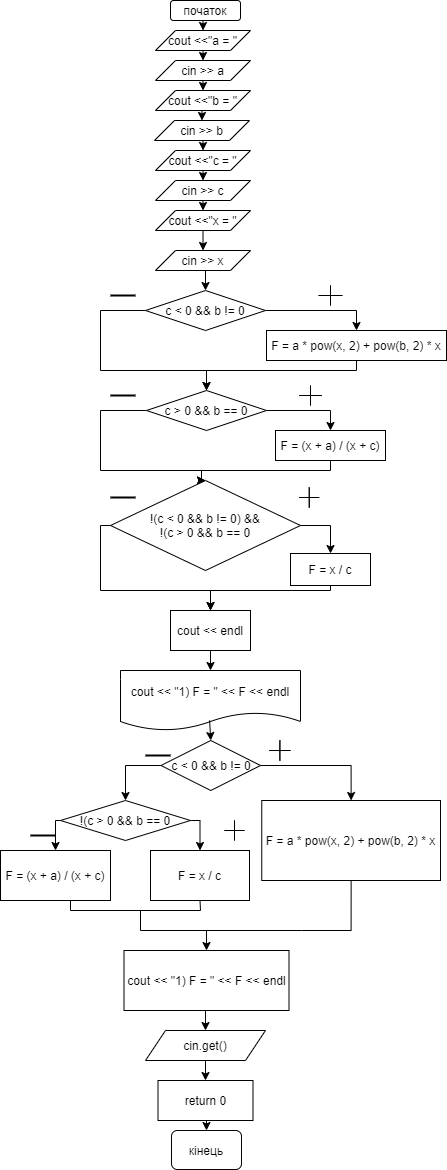

The diagram above was exported from draw.io. Its source (the exported page's mxGraphModel, read from the mxfile embedded in the PNG):
<mxGraphModel dx="998" dy="548" grid="1" gridSize="10" guides="1" tooltips="1" connect="1" arrows="1" fold="1" page="1" pageScale="1" pageWidth="827" pageHeight="1169" math="0" shadow="0">
  <root>
    <mxCell id="0" />
    <mxCell id="1" parent="0" />
    <mxCell id="EqDyOpl_jIVcGP1dUOfe-3" style="edgeStyle=orthogonalEdgeStyle;rounded=0;orthogonalLoop=1;jettySize=auto;html=1;exitX=0.5;exitY=1;exitDx=0;exitDy=0;entryX=0.5;entryY=0;entryDx=0;entryDy=0;" edge="1" parent="1" source="EqDyOpl_jIVcGP1dUOfe-4" target="EqDyOpl_jIVcGP1dUOfe-57">
      <mxGeometry relative="1" as="geometry" />
    </mxCell>
    <mxCell id="EqDyOpl_jIVcGP1dUOfe-4" value="початок" style="rounded=1;whiteSpace=wrap;html=1;" vertex="1" parent="1">
      <mxGeometry x="350" width="70" height="20" as="geometry" />
    </mxCell>
    <mxCell id="EqDyOpl_jIVcGP1dUOfe-5" style="edgeStyle=orthogonalEdgeStyle;rounded=0;orthogonalLoop=1;jettySize=auto;html=1;exitX=0;exitY=0.5;exitDx=0;exitDy=0;entryX=0.5;entryY=0;entryDx=0;entryDy=0;endArrow=classic;endFill=1;verticalAlign=middle;" edge="1" parent="1" source="EqDyOpl_jIVcGP1dUOfe-7" target="EqDyOpl_jIVcGP1dUOfe-12">
      <mxGeometry relative="1" as="geometry">
        <Array as="points">
          <mxPoint x="280" y="310" />
          <mxPoint x="280" y="370" />
          <mxPoint x="386" y="370" />
        </Array>
      </mxGeometry>
    </mxCell>
    <mxCell id="EqDyOpl_jIVcGP1dUOfe-6" style="edgeStyle=orthogonalEdgeStyle;rounded=0;orthogonalLoop=1;jettySize=auto;html=1;exitX=1;exitY=0.5;exitDx=0;exitDy=0;entryX=0.5;entryY=0;entryDx=0;entryDy=0;" edge="1" parent="1" source="EqDyOpl_jIVcGP1dUOfe-7" target="EqDyOpl_jIVcGP1dUOfe-9">
      <mxGeometry relative="1" as="geometry" />
    </mxCell>
    <mxCell id="EqDyOpl_jIVcGP1dUOfe-7" value="c &amp;lt; 0 &amp;amp;&amp;amp; b != 0" style="rhombus;whiteSpace=wrap;html=1;" vertex="1" parent="1">
      <mxGeometry x="325" y="290" width="120" height="40" as="geometry" />
    </mxCell>
    <mxCell id="EqDyOpl_jIVcGP1dUOfe-8" style="edgeStyle=orthogonalEdgeStyle;rounded=0;orthogonalLoop=1;jettySize=auto;html=1;exitX=0.5;exitY=1;exitDx=0;exitDy=0;entryX=0.5;entryY=0;entryDx=0;entryDy=0;" edge="1" parent="1" source="EqDyOpl_jIVcGP1dUOfe-9" target="EqDyOpl_jIVcGP1dUOfe-12">
      <mxGeometry relative="1" as="geometry">
        <Array as="points">
          <mxPoint x="536" y="370" />
          <mxPoint x="386" y="370" />
        </Array>
      </mxGeometry>
    </mxCell>
    <mxCell id="EqDyOpl_jIVcGP1dUOfe-9" value="F = a * pow(x, 2) + pow(b, 2) * x" style="rounded=0;whiteSpace=wrap;html=1;" vertex="1" parent="1">
      <mxGeometry x="446" y="330" width="180" height="30" as="geometry" />
    </mxCell>
    <mxCell id="EqDyOpl_jIVcGP1dUOfe-10" style="edgeStyle=orthogonalEdgeStyle;rounded=0;orthogonalLoop=1;jettySize=auto;html=1;entryX=0.5;entryY=0;entryDx=0;entryDy=0;exitX=1;exitY=0.5;exitDx=0;exitDy=0;" edge="1" parent="1" source="EqDyOpl_jIVcGP1dUOfe-12" target="EqDyOpl_jIVcGP1dUOfe-14">
      <mxGeometry relative="1" as="geometry">
        <mxPoint x="450" y="320" as="sourcePoint" />
      </mxGeometry>
    </mxCell>
    <mxCell id="EqDyOpl_jIVcGP1dUOfe-11" style="edgeStyle=orthogonalEdgeStyle;rounded=0;orthogonalLoop=1;jettySize=auto;html=1;exitX=0;exitY=0.5;exitDx=0;exitDy=0;entryX=0.5;entryY=0;entryDx=0;entryDy=0;endArrow=classic;endFill=1;verticalAlign=middle;" edge="1" parent="1" source="EqDyOpl_jIVcGP1dUOfe-12" target="EqDyOpl_jIVcGP1dUOfe-17">
      <mxGeometry relative="1" as="geometry">
        <Array as="points">
          <mxPoint x="280" y="410" />
          <mxPoint x="280" y="470" />
          <mxPoint x="381" y="470" />
        </Array>
      </mxGeometry>
    </mxCell>
    <mxCell id="EqDyOpl_jIVcGP1dUOfe-12" value="c &amp;gt; 0 &amp;amp;&amp;amp; b == 0" style="rhombus;whiteSpace=wrap;html=1;" vertex="1" parent="1">
      <mxGeometry x="326" y="390" width="120" height="40" as="geometry" />
    </mxCell>
    <mxCell id="EqDyOpl_jIVcGP1dUOfe-13" style="edgeStyle=orthogonalEdgeStyle;rounded=0;orthogonalLoop=1;jettySize=auto;html=1;exitX=0.5;exitY=1;exitDx=0;exitDy=0;entryX=0.5;entryY=0;entryDx=0;entryDy=0;" edge="1" parent="1" source="EqDyOpl_jIVcGP1dUOfe-14" target="EqDyOpl_jIVcGP1dUOfe-17">
      <mxGeometry relative="1" as="geometry">
        <Array as="points">
          <mxPoint x="510" y="470" />
          <mxPoint x="381" y="470" />
        </Array>
      </mxGeometry>
    </mxCell>
    <mxCell id="EqDyOpl_jIVcGP1dUOfe-14" value="F = (x + a) / (x + c)" style="rounded=0;whiteSpace=wrap;html=1;" vertex="1" parent="1">
      <mxGeometry x="455" y="430" width="110" height="30" as="geometry" />
    </mxCell>
    <mxCell id="EqDyOpl_jIVcGP1dUOfe-15" style="edgeStyle=orthogonalEdgeStyle;rounded=0;orthogonalLoop=1;jettySize=auto;html=1;exitX=1;exitY=0.5;exitDx=0;exitDy=0;entryX=0.5;entryY=0;entryDx=0;entryDy=0;" edge="1" parent="1" source="EqDyOpl_jIVcGP1dUOfe-17" target="EqDyOpl_jIVcGP1dUOfe-29">
      <mxGeometry relative="1" as="geometry" />
    </mxCell>
    <mxCell id="EqDyOpl_jIVcGP1dUOfe-16" style="edgeStyle=orthogonalEdgeStyle;rounded=0;orthogonalLoop=1;jettySize=auto;html=1;exitX=0;exitY=0.5;exitDx=0;exitDy=0;entryX=0.5;entryY=0;entryDx=0;entryDy=0;endArrow=classic;endFill=1;verticalAlign=middle;" edge="1" parent="1" source="EqDyOpl_jIVcGP1dUOfe-17" target="EqDyOpl_jIVcGP1dUOfe-18">
      <mxGeometry relative="1" as="geometry">
        <Array as="points">
          <mxPoint x="280" y="525" />
          <mxPoint x="280" y="590" />
          <mxPoint x="390" y="590" />
        </Array>
      </mxGeometry>
    </mxCell>
    <mxCell id="EqDyOpl_jIVcGP1dUOfe-17" value="!(c &amp;lt; 0 &amp;amp;&amp;amp; b != 0) &amp;amp;&amp;amp;&lt;br&gt;!(c &amp;gt; 0 &amp;amp;&amp;amp; b == 0" style="rhombus;whiteSpace=wrap;html=1;" vertex="1" parent="1">
      <mxGeometry x="290" y="480" width="190" height="90" as="geometry" />
    </mxCell>
    <mxCell id="EqDyOpl_jIVcGP1dUOfe-18" value="cout &amp;lt;&amp;lt; endl" style="rounded=0;whiteSpace=wrap;html=1;" vertex="1" parent="1">
      <mxGeometry x="350" y="610" width="80" height="40" as="geometry" />
    </mxCell>
    <mxCell id="EqDyOpl_jIVcGP1dUOfe-19" value="cout &amp;lt;&amp;lt; &quot;1) F = &quot; &amp;lt;&amp;lt; F &amp;lt;&amp;lt; endl" style="shape=document;whiteSpace=wrap;html=1;boundedLbl=1;" vertex="1" parent="1">
      <mxGeometry x="300" y="670" width="180" height="60" as="geometry" />
    </mxCell>
    <mxCell id="EqDyOpl_jIVcGP1dUOfe-20" style="edgeStyle=orthogonalEdgeStyle;rounded=0;orthogonalLoop=1;jettySize=auto;html=1;exitX=0;exitY=0.5;exitDx=0;exitDy=0;entryX=0.5;entryY=0;entryDx=0;entryDy=0;" edge="1" parent="1" source="EqDyOpl_jIVcGP1dUOfe-41" target="EqDyOpl_jIVcGP1dUOfe-27">
      <mxGeometry relative="1" as="geometry">
        <mxPoint x="320" y="800" as="targetPoint" />
        <mxPoint x="342.9350000000002" y="833.625" as="sourcePoint" />
      </mxGeometry>
    </mxCell>
    <mxCell id="EqDyOpl_jIVcGP1dUOfe-21" style="edgeStyle=orthogonalEdgeStyle;rounded=0;orthogonalLoop=1;jettySize=auto;html=1;exitX=1;exitY=0.5;exitDx=0;exitDy=0;entryX=0.5;entryY=0;entryDx=0;entryDy=0;" edge="1" parent="1" source="EqDyOpl_jIVcGP1dUOfe-41" target="EqDyOpl_jIVcGP1dUOfe-24">
      <mxGeometry relative="1" as="geometry">
        <mxPoint x="480" y="800" as="targetPoint" />
        <mxPoint x="454.56500000000005" y="833.625" as="sourcePoint" />
      </mxGeometry>
    </mxCell>
    <mxCell id="EqDyOpl_jIVcGP1dUOfe-22" style="edgeStyle=orthogonalEdgeStyle;rounded=0;orthogonalLoop=1;jettySize=auto;html=1;exitX=0.5;exitY=1;exitDx=0;exitDy=0;" edge="1" parent="1">
      <mxGeometry relative="1" as="geometry">
        <mxPoint x="280" y="1100" as="sourcePoint" />
        <mxPoint x="280" y="1100" as="targetPoint" />
      </mxGeometry>
    </mxCell>
    <mxCell id="EqDyOpl_jIVcGP1dUOfe-23" style="edgeStyle=orthogonalEdgeStyle;rounded=0;orthogonalLoop=1;jettySize=auto;html=1;exitX=0.5;exitY=1;exitDx=0;exitDy=0;entryX=0.5;entryY=0;entryDx=0;entryDy=0;endArrow=classic;endFill=1;verticalAlign=middle;" edge="1" parent="1" source="EqDyOpl_jIVcGP1dUOfe-24" target="EqDyOpl_jIVcGP1dUOfe-36">
      <mxGeometry relative="1" as="geometry">
        <Array as="points">
          <mxPoint x="481" y="930" />
          <mxPoint x="387" y="930" />
        </Array>
      </mxGeometry>
    </mxCell>
    <mxCell id="EqDyOpl_jIVcGP1dUOfe-24" value="F = a * pow(x, 2) + pow(b, 2) * x" style="rounded=0;whiteSpace=wrap;html=1;" vertex="1" parent="1">
      <mxGeometry x="441.25" y="800" width="178.75" height="80" as="geometry" />
    </mxCell>
    <mxCell id="EqDyOpl_jIVcGP1dUOfe-25" style="edgeStyle=orthogonalEdgeStyle;rounded=0;orthogonalLoop=1;jettySize=auto;html=1;exitX=0;exitY=0.5;exitDx=0;exitDy=0;entryX=0.5;entryY=0;entryDx=0;entryDy=0;" edge="1" parent="1" source="EqDyOpl_jIVcGP1dUOfe-27" target="EqDyOpl_jIVcGP1dUOfe-32">
      <mxGeometry relative="1" as="geometry">
        <mxPoint x="250" y="910" as="targetPoint" />
      </mxGeometry>
    </mxCell>
    <mxCell id="EqDyOpl_jIVcGP1dUOfe-26" style="edgeStyle=orthogonalEdgeStyle;rounded=0;orthogonalLoop=1;jettySize=auto;html=1;exitX=1;exitY=0.5;exitDx=0;exitDy=0;entryX=0.5;entryY=0;entryDx=0;entryDy=0;" edge="1" parent="1" source="EqDyOpl_jIVcGP1dUOfe-27" target="EqDyOpl_jIVcGP1dUOfe-34">
      <mxGeometry relative="1" as="geometry">
        <mxPoint x="391" y="860" as="targetPoint" />
      </mxGeometry>
    </mxCell>
    <mxCell id="EqDyOpl_jIVcGP1dUOfe-27" value="!(c &amp;gt; 0 &amp;amp;&amp;amp; b == 0" style="rhombus;whiteSpace=wrap;html=1;rotation=0;" vertex="1" parent="1">
      <mxGeometry x="240" y="800" width="130" height="40" as="geometry" />
    </mxCell>
    <mxCell id="EqDyOpl_jIVcGP1dUOfe-28" style="edgeStyle=orthogonalEdgeStyle;rounded=0;orthogonalLoop=1;jettySize=auto;html=1;exitX=0.5;exitY=1;exitDx=0;exitDy=0;entryX=0.5;entryY=0;entryDx=0;entryDy=0;" edge="1" parent="1" source="EqDyOpl_jIVcGP1dUOfe-29" target="EqDyOpl_jIVcGP1dUOfe-18">
      <mxGeometry relative="1" as="geometry">
        <Array as="points">
          <mxPoint x="510" y="590" />
          <mxPoint x="390" y="590" />
        </Array>
      </mxGeometry>
    </mxCell>
    <mxCell id="EqDyOpl_jIVcGP1dUOfe-29" value="F = x / c" style="rounded=0;whiteSpace=wrap;html=1;" vertex="1" parent="1">
      <mxGeometry x="470.01" y="553" width="80" height="32" as="geometry" />
    </mxCell>
    <mxCell id="EqDyOpl_jIVcGP1dUOfe-30" value="" style="endArrow=classic;html=1;exitX=0.495;exitY=0.83;exitDx=0;exitDy=0;exitPerimeter=0;entryX=0.5;entryY=0;entryDx=0;entryDy=0;" edge="1" parent="1" source="EqDyOpl_jIVcGP1dUOfe-19" target="EqDyOpl_jIVcGP1dUOfe-41">
      <mxGeometry width="50" height="50" relative="1" as="geometry">
        <mxPoint x="400" y="790" as="sourcePoint" />
        <mxPoint x="400" y="808" as="targetPoint" />
      </mxGeometry>
    </mxCell>
    <mxCell id="EqDyOpl_jIVcGP1dUOfe-31" style="edgeStyle=orthogonalEdgeStyle;rounded=0;orthogonalLoop=1;jettySize=auto;html=1;exitX=0.5;exitY=1;exitDx=0;exitDy=0;endArrow=none;endFill=0;verticalAlign=middle;" edge="1" parent="1" source="EqDyOpl_jIVcGP1dUOfe-32">
      <mxGeometry relative="1" as="geometry">
        <mxPoint x="250" y="910" as="targetPoint" />
      </mxGeometry>
    </mxCell>
    <mxCell id="EqDyOpl_jIVcGP1dUOfe-32" value="F = (x + a) / (x + c)" style="rounded=0;whiteSpace=wrap;html=1;" vertex="1" parent="1">
      <mxGeometry x="180" y="850" width="110" height="50" as="geometry" />
    </mxCell>
    <mxCell id="EqDyOpl_jIVcGP1dUOfe-33" style="edgeStyle=orthogonalEdgeStyle;rounded=0;orthogonalLoop=1;jettySize=auto;html=1;endArrow=none;endFill=0;verticalAlign=middle;entryX=0.5;entryY=1;entryDx=0;entryDy=0;" edge="1" parent="1" target="EqDyOpl_jIVcGP1dUOfe-34">
      <mxGeometry relative="1" as="geometry">
        <mxPoint x="380" y="890" as="targetPoint" />
        <mxPoint x="380" y="910" as="sourcePoint" />
      </mxGeometry>
    </mxCell>
    <mxCell id="EqDyOpl_jIVcGP1dUOfe-34" value="F = x / c" style="rounded=0;whiteSpace=wrap;html=1;" vertex="1" parent="1">
      <mxGeometry x="330" y="850" width="99" height="50" as="geometry" />
    </mxCell>
    <mxCell id="EqDyOpl_jIVcGP1dUOfe-73" style="edgeStyle=orthogonalEdgeStyle;rounded=0;orthogonalLoop=1;jettySize=auto;html=1;exitX=0.5;exitY=1;exitDx=0;exitDy=0;entryX=0.5;entryY=0;entryDx=0;entryDy=0;" edge="1" parent="1" source="EqDyOpl_jIVcGP1dUOfe-36" target="EqDyOpl_jIVcGP1dUOfe-72">
      <mxGeometry relative="1" as="geometry" />
    </mxCell>
    <mxCell id="EqDyOpl_jIVcGP1dUOfe-36" value="cout &amp;lt;&amp;lt; &quot;1) F = &quot; &amp;lt;&amp;lt; F &amp;lt;&amp;lt; endl" style="rounded=0;whiteSpace=wrap;html=1;" vertex="1" parent="1">
      <mxGeometry x="303.5" y="950" width="165" height="60" as="geometry" />
    </mxCell>
    <mxCell id="EqDyOpl_jIVcGP1dUOfe-38" value="кінець" style="rounded=1;whiteSpace=wrap;html=1;" vertex="1" parent="1">
      <mxGeometry x="351" y="1130" width="70" height="39" as="geometry" />
    </mxCell>
    <mxCell id="EqDyOpl_jIVcGP1dUOfe-39" style="edgeStyle=orthogonalEdgeStyle;rounded=0;orthogonalLoop=1;jettySize=auto;html=1;exitX=0.5;exitY=1;exitDx=0;exitDy=0;" edge="1" parent="1" source="EqDyOpl_jIVcGP1dUOfe-36" target="EqDyOpl_jIVcGP1dUOfe-36">
      <mxGeometry relative="1" as="geometry" />
    </mxCell>
    <mxCell id="EqDyOpl_jIVcGP1dUOfe-41" value="c &amp;lt; 0 &amp;amp;&amp;amp; b != 0" style="rhombus;whiteSpace=wrap;html=1;" vertex="1" parent="1">
      <mxGeometry x="340.5" y="740" width="99.5" height="50" as="geometry" />
    </mxCell>
    <mxCell id="EqDyOpl_jIVcGP1dUOfe-42" value="" style="line;strokeWidth=2;html=1;" vertex="1" parent="1">
      <mxGeometry x="325" y="750" width="25" height="10" as="geometry" />
    </mxCell>
    <mxCell id="EqDyOpl_jIVcGP1dUOfe-43" value="" style="line;strokeWidth=2;html=1;" vertex="1" parent="1">
      <mxGeometry x="290" y="492" width="25" height="10" as="geometry" />
    </mxCell>
    <mxCell id="EqDyOpl_jIVcGP1dUOfe-44" value="" style="line;strokeWidth=2;html=1;" vertex="1" parent="1">
      <mxGeometry x="290" y="390" width="25" height="10" as="geometry" />
    </mxCell>
    <mxCell id="EqDyOpl_jIVcGP1dUOfe-45" value="" style="line;strokeWidth=2;html=1;" vertex="1" parent="1">
      <mxGeometry x="290" y="290" width="25" height="10" as="geometry" />
    </mxCell>
    <mxCell id="EqDyOpl_jIVcGP1dUOfe-46" value="" style="line;strokeWidth=2;html=1;" vertex="1" parent="1">
      <mxGeometry x="210" y="830" width="25" height="10" as="geometry" />
    </mxCell>
    <mxCell id="EqDyOpl_jIVcGP1dUOfe-47" value="" style="endArrow=classic;html=1;exitX=0.5;exitY=1;exitDx=0;exitDy=0;entryX=0.5;entryY=0;entryDx=0;entryDy=0;" edge="1" parent="1" source="EqDyOpl_jIVcGP1dUOfe-18" target="EqDyOpl_jIVcGP1dUOfe-19">
      <mxGeometry width="50" height="50" relative="1" as="geometry">
        <mxPoint x="390" y="730" as="sourcePoint" />
        <mxPoint x="440" y="680" as="targetPoint" />
      </mxGeometry>
    </mxCell>
    <mxCell id="EqDyOpl_jIVcGP1dUOfe-48" value="" style="endArrow=none;html=1;verticalAlign=middle;" edge="1" parent="1">
      <mxGeometry width="50" height="50" relative="1" as="geometry">
        <mxPoint x="250" y="910" as="sourcePoint" />
        <mxPoint x="380" y="910" as="targetPoint" />
      </mxGeometry>
    </mxCell>
    <mxCell id="EqDyOpl_jIVcGP1dUOfe-49" value="" style="endArrow=none;html=1;verticalAlign=middle;" edge="1" parent="1">
      <mxGeometry width="50" height="50" relative="1" as="geometry">
        <mxPoint x="320" y="930" as="sourcePoint" />
        <mxPoint x="320" y="910" as="targetPoint" />
      </mxGeometry>
    </mxCell>
    <mxCell id="EqDyOpl_jIVcGP1dUOfe-50" value="" style="endArrow=none;html=1;verticalAlign=middle;" edge="1" parent="1">
      <mxGeometry width="50" height="50" relative="1" as="geometry">
        <mxPoint x="320" y="930" as="sourcePoint" />
        <mxPoint x="390" y="930" as="targetPoint" />
      </mxGeometry>
    </mxCell>
    <mxCell id="EqDyOpl_jIVcGP1dUOfe-51" value="" style="shape=cross;whiteSpace=wrap;html=1;size=0;" vertex="1" parent="1">
      <mxGeometry x="478.75" y="385" width="22.5" height="20" as="geometry" />
    </mxCell>
    <mxCell id="EqDyOpl_jIVcGP1dUOfe-52" value="" style="shape=cross;whiteSpace=wrap;html=1;size=0;" vertex="1" parent="1">
      <mxGeometry x="498.13" y="285" width="23.75" height="20" as="geometry" />
    </mxCell>
    <mxCell id="EqDyOpl_jIVcGP1dUOfe-53" value="" style="shape=cross;whiteSpace=wrap;html=1;size=0;" vertex="1" parent="1">
      <mxGeometry x="478.75" y="487" width="20" height="20" as="geometry" />
    </mxCell>
    <mxCell id="EqDyOpl_jIVcGP1dUOfe-54" value="" style="shape=cross;whiteSpace=wrap;html=1;size=0;" vertex="1" parent="1">
      <mxGeometry x="448.75" y="740" width="21.25" height="20" as="geometry" />
    </mxCell>
    <mxCell id="EqDyOpl_jIVcGP1dUOfe-55" value="" style="shape=cross;whiteSpace=wrap;html=1;size=0;" vertex="1" parent="1">
      <mxGeometry x="404" y="820" width="20" height="20" as="geometry" />
    </mxCell>
    <mxCell id="EqDyOpl_jIVcGP1dUOfe-56" style="edgeStyle=orthogonalEdgeStyle;rounded=0;orthogonalLoop=1;jettySize=auto;html=1;exitX=0.5;exitY=1;exitDx=0;exitDy=0;entryX=0.5;entryY=0;entryDx=0;entryDy=0;" edge="1" parent="1" source="EqDyOpl_jIVcGP1dUOfe-57" target="EqDyOpl_jIVcGP1dUOfe-59">
      <mxGeometry relative="1" as="geometry" />
    </mxCell>
    <mxCell id="EqDyOpl_jIVcGP1dUOfe-57" value="cout &amp;lt;&amp;lt;&quot;a = &quot;" style="shape=parallelogram;perimeter=parallelogramPerimeter;whiteSpace=wrap;html=1;fixedSize=1;" vertex="1" parent="1">
      <mxGeometry x="335" y="30" width="95" height="20" as="geometry" />
    </mxCell>
    <mxCell id="EqDyOpl_jIVcGP1dUOfe-58" style="edgeStyle=orthogonalEdgeStyle;rounded=0;orthogonalLoop=1;jettySize=auto;html=1;exitX=0.5;exitY=1;exitDx=0;exitDy=0;entryX=0.5;entryY=0;entryDx=0;entryDy=0;" edge="1" parent="1" source="EqDyOpl_jIVcGP1dUOfe-59" target="EqDyOpl_jIVcGP1dUOfe-61">
      <mxGeometry relative="1" as="geometry" />
    </mxCell>
    <mxCell id="EqDyOpl_jIVcGP1dUOfe-59" value="cin &amp;gt;&amp;gt; a" style="shape=parallelogram;perimeter=parallelogramPerimeter;whiteSpace=wrap;html=1;fixedSize=1;" vertex="1" parent="1">
      <mxGeometry x="335" y="60" width="95" height="20" as="geometry" />
    </mxCell>
    <mxCell id="EqDyOpl_jIVcGP1dUOfe-60" style="edgeStyle=orthogonalEdgeStyle;rounded=0;orthogonalLoop=1;jettySize=auto;html=1;exitX=0.5;exitY=1;exitDx=0;exitDy=0;entryX=0.5;entryY=0;entryDx=0;entryDy=0;" edge="1" parent="1" source="EqDyOpl_jIVcGP1dUOfe-61" target="EqDyOpl_jIVcGP1dUOfe-63">
      <mxGeometry relative="1" as="geometry" />
    </mxCell>
    <mxCell id="EqDyOpl_jIVcGP1dUOfe-61" value="cout &amp;lt;&amp;lt;&quot;b = &quot;" style="shape=parallelogram;perimeter=parallelogramPerimeter;whiteSpace=wrap;html=1;fixedSize=1;" vertex="1" parent="1">
      <mxGeometry x="335" y="90" width="95" height="20" as="geometry" />
    </mxCell>
    <mxCell id="EqDyOpl_jIVcGP1dUOfe-62" style="edgeStyle=orthogonalEdgeStyle;rounded=0;orthogonalLoop=1;jettySize=auto;html=1;exitX=0.5;exitY=1;exitDx=0;exitDy=0;entryX=0.5;entryY=0;entryDx=0;entryDy=0;" edge="1" parent="1" source="EqDyOpl_jIVcGP1dUOfe-63" target="EqDyOpl_jIVcGP1dUOfe-65">
      <mxGeometry relative="1" as="geometry" />
    </mxCell>
    <mxCell id="EqDyOpl_jIVcGP1dUOfe-63" value="cin &amp;gt;&amp;gt; b" style="shape=parallelogram;perimeter=parallelogramPerimeter;whiteSpace=wrap;html=1;fixedSize=1;" vertex="1" parent="1">
      <mxGeometry x="334" y="120" width="95" height="20" as="geometry" />
    </mxCell>
    <mxCell id="EqDyOpl_jIVcGP1dUOfe-64" style="edgeStyle=orthogonalEdgeStyle;rounded=0;orthogonalLoop=1;jettySize=auto;html=1;exitX=0.5;exitY=1;exitDx=0;exitDy=0;entryX=0.5;entryY=0;entryDx=0;entryDy=0;" edge="1" parent="1" source="EqDyOpl_jIVcGP1dUOfe-65" target="EqDyOpl_jIVcGP1dUOfe-67">
      <mxGeometry relative="1" as="geometry" />
    </mxCell>
    <mxCell id="EqDyOpl_jIVcGP1dUOfe-65" value="cout &amp;lt;&amp;lt;&quot;c = &quot;" style="shape=parallelogram;perimeter=parallelogramPerimeter;whiteSpace=wrap;html=1;fixedSize=1;" vertex="1" parent="1">
      <mxGeometry x="335" y="150" width="95" height="20" as="geometry" />
    </mxCell>
    <mxCell id="EqDyOpl_jIVcGP1dUOfe-66" style="edgeStyle=orthogonalEdgeStyle;rounded=0;orthogonalLoop=1;jettySize=auto;html=1;exitX=0.5;exitY=1;exitDx=0;exitDy=0;entryX=0.5;entryY=0;entryDx=0;entryDy=0;" edge="1" parent="1" source="EqDyOpl_jIVcGP1dUOfe-67" target="EqDyOpl_jIVcGP1dUOfe-69">
      <mxGeometry relative="1" as="geometry" />
    </mxCell>
    <mxCell id="EqDyOpl_jIVcGP1dUOfe-67" value="cin &amp;gt;&amp;gt; c" style="shape=parallelogram;perimeter=parallelogramPerimeter;whiteSpace=wrap;html=1;fixedSize=1;" vertex="1" parent="1">
      <mxGeometry x="335" y="180" width="95" height="20" as="geometry" />
    </mxCell>
    <mxCell id="EqDyOpl_jIVcGP1dUOfe-68" style="edgeStyle=orthogonalEdgeStyle;rounded=0;orthogonalLoop=1;jettySize=auto;html=1;exitX=0.5;exitY=1;exitDx=0;exitDy=0;entryX=0.5;entryY=0;entryDx=0;entryDy=0;" edge="1" parent="1" source="EqDyOpl_jIVcGP1dUOfe-69" target="EqDyOpl_jIVcGP1dUOfe-71">
      <mxGeometry relative="1" as="geometry" />
    </mxCell>
    <mxCell id="EqDyOpl_jIVcGP1dUOfe-69" value="cout &amp;lt;&amp;lt;&quot;x = &quot;" style="shape=parallelogram;perimeter=parallelogramPerimeter;whiteSpace=wrap;html=1;fixedSize=1;" vertex="1" parent="1">
      <mxGeometry x="335" y="210" width="95" height="20" as="geometry" />
    </mxCell>
    <mxCell id="EqDyOpl_jIVcGP1dUOfe-70" style="edgeStyle=orthogonalEdgeStyle;rounded=0;orthogonalLoop=1;jettySize=auto;html=1;exitX=0.5;exitY=1;exitDx=0;exitDy=0;entryX=0.5;entryY=0;entryDx=0;entryDy=0;" edge="1" parent="1" source="EqDyOpl_jIVcGP1dUOfe-71" target="EqDyOpl_jIVcGP1dUOfe-7">
      <mxGeometry relative="1" as="geometry" />
    </mxCell>
    <mxCell id="EqDyOpl_jIVcGP1dUOfe-71" value="cin &amp;gt;&amp;gt; x" style="shape=parallelogram;perimeter=parallelogramPerimeter;whiteSpace=wrap;html=1;fixedSize=1;" vertex="1" parent="1">
      <mxGeometry x="335" y="250" width="95" height="20" as="geometry" />
    </mxCell>
    <mxCell id="EqDyOpl_jIVcGP1dUOfe-75" style="edgeStyle=orthogonalEdgeStyle;rounded=0;orthogonalLoop=1;jettySize=auto;html=1;exitX=0.5;exitY=1;exitDx=0;exitDy=0;entryX=0.5;entryY=0;entryDx=0;entryDy=0;" edge="1" parent="1" source="EqDyOpl_jIVcGP1dUOfe-72" target="EqDyOpl_jIVcGP1dUOfe-74">
      <mxGeometry relative="1" as="geometry" />
    </mxCell>
    <mxCell id="EqDyOpl_jIVcGP1dUOfe-72" value="cin.get()" style="shape=parallelogram;perimeter=parallelogramPerimeter;whiteSpace=wrap;html=1;fixedSize=1;" vertex="1" parent="1">
      <mxGeometry x="325" y="1030" width="120" height="30" as="geometry" />
    </mxCell>
    <mxCell id="EqDyOpl_jIVcGP1dUOfe-76" style="edgeStyle=orthogonalEdgeStyle;rounded=0;orthogonalLoop=1;jettySize=auto;html=1;exitX=0.5;exitY=1;exitDx=0;exitDy=0;entryX=0.5;entryY=0;entryDx=0;entryDy=0;" edge="1" parent="1" source="EqDyOpl_jIVcGP1dUOfe-74" target="EqDyOpl_jIVcGP1dUOfe-38">
      <mxGeometry relative="1" as="geometry" />
    </mxCell>
    <mxCell id="EqDyOpl_jIVcGP1dUOfe-74" value="return 0" style="rounded=0;whiteSpace=wrap;html=1;" vertex="1" parent="1">
      <mxGeometry x="337.5" y="1080" width="95" height="40" as="geometry" />
    </mxCell>
  </root>
</mxGraphModel>